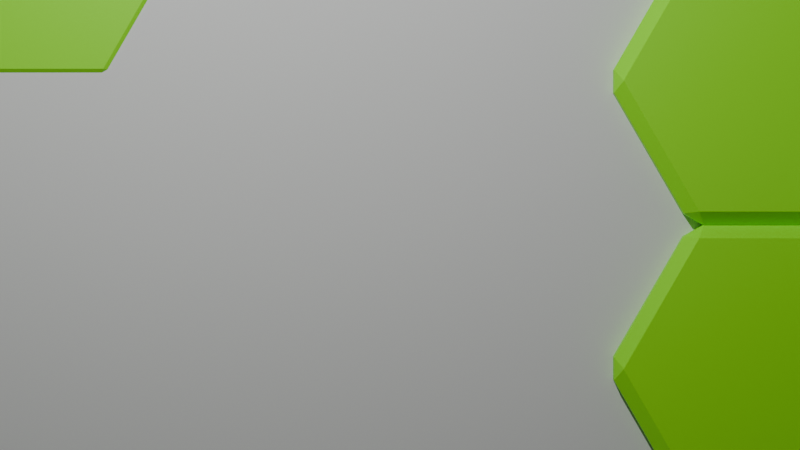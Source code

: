# Source: Map_Generator.blend  (saved by Blender 4.4.32; exported with 4.5.12 LTS)
import bpy
from mathutils import Matrix  # noqa: F401  (used for matrix-valued properties, if any)

bpy.ops.wm.read_factory_settings(use_empty=True)
scene = bpy.context.scene
scene.name = 'Scene'

# ---- collections
col_landscape = bpy.data.collections.new('Landscape'); scene.collection.children.link(col_landscape)

# ---- materials (node trees are filled in below, after node groups)
mat_base_color = bpy.data.materials.new('Base Color')
mat_base_color.alpha_threshold = 0.0
mat_base_color.roughness = 0.5
mat_base_color.line_color = (0.0, 0.0, 0.0, 1.0)

# ---- node groups
ng_points = bpy.data.node_groups.new('Points', 'GeometryNodeTree')
_s = ng_points.interface.new_socket(name='Mesh', in_out='OUTPUT', socket_type='NodeSocketGeometry')
_s = ng_points.interface.new_socket(name='Count X', in_out='OUTPUT', socket_type='NodeSocketInt')
_s.default_value = 10
_s.min_value = 1
_s.max_value = 10000
_s = ng_points.interface.new_socket(name='Count X', in_out='INPUT', socket_type='NodeSocketInt')
_s.default_value = 10
_s.min_value = 1
_s.max_value = 10000
_s = ng_points.interface.new_socket(name='Count Y', in_out='INPUT', socket_type='NodeSocketInt')
_s.default_value = 10
_s.min_value = 1
_s.max_value = 10000
_N = ng_points.nodes; _L = ng_points.links
n0 = _N.new('NodeGroupOutput'); n0.name = 'Group Output'; n0.location = (374, -4)
n1 = _N.new('NodeGroupInput'); n1.name = 'Group Input'; n1.location = (-272, 28)
n2 = _N.new('GeometryNodeMeshLine'); n2.name = 'Mesh Line'; n2.location = (160, 0)
n3 = _N.new('ShaderNodeMath'); n3.name = 'Math'; n3.location = (-24, -38)
n3.operation = 'MULTIPLY'
_L.new(n2.outputs[0], n0.inputs[0])
_L.new(n3.outputs[0], n2.inputs[0])
_L.new(n1.outputs[1], n3.inputs[1])
_L.new(n1.outputs[0], n3.inputs[0])
_L.new(n1.outputs[0], n0.inputs[1])
n0.is_active_output = True
ng_hex_generator = bpy.data.node_groups.new('Hex Generator', 'GeometryNodeTree')
_s = ng_hex_generator.interface.new_socket(name='Geometry', in_out='OUTPUT', socket_type='NodeSocketGeometry')
_s = ng_hex_generator.interface.new_socket(name='Geometry', in_out='INPUT', socket_type='NodeSocketGeometry')
_s = ng_hex_generator.interface.new_socket(name='Height Min', in_out='INPUT', socket_type='NodeSocketFloat')
_s.default_value = 0.1
_s.min_value = -1e+04
_s.max_value = 1e+04
_s = ng_hex_generator.interface.new_socket(name='Height Max', in_out='INPUT', socket_type='NodeSocketFloat')
_s.default_value = 3.0
_s.min_value = -1e+04
_s.max_value = 1e+04
_s = ng_hex_generator.interface.new_socket(name='Erosion', in_out='INPUT', socket_type='NodeSocketFloat')
_s.default_value = 0.2
_s.min_value = -1e+04
_s.max_value = 1e+04
_s = ng_hex_generator.interface.new_socket(name='Sea Level', in_out='INPUT', socket_type='NodeSocketFloat')
_s.default_value = 0.5
_s.min_value = -1e+04
_s.max_value = 1e+04
ng_hex_generator.is_modifier = True
# nodes of 'Hex Generator' reference scene objects; filled in after objects exist

# ---- material node trees
mat_base_color.use_nodes = True; mat_base_color.node_tree.nodes.clear()
_N = mat_base_color.node_tree.nodes; _L = mat_base_color.node_tree.links
n0 = _N.new('ShaderNodeOutputMaterial'); n0.name = 'Material Output'; n0.location = (300, 300)
n1 = _N.new('ShaderNodeBsdfPrincipled'); n1.name = 'Principled BSDF'; n1.location = (10, 300)
n1.inputs[0].default_value = (0.3307, 1.0, 0.0004224, 1.0)
n1.inputs[3].default_value = 1.45
_L.new(n1.outputs[0], n0.inputs[0])
n0.is_active_output = True

# ---- world
world_world = bpy.data.worlds.new('World'); scene.world = world_world
world_world.use_nodes = True; world_world.node_tree.nodes.clear()
_N = world_world.node_tree.nodes; _L = world_world.node_tree.links
n0 = _N.new('ShaderNodeOutputWorld'); n0.name = 'World Output'; n0.location = (300, 300)
n1 = _N.new('ShaderNodeBackground'); n1.name = 'Background'; n1.location = (10, 300)
n1.inputs[0].default_value = (0.05127, 0.05127, 0.05127, 1.0)
_L.new(n1.outputs[0], n0.inputs[0])
n0.is_active_output = True
world_world.color = (0.05127, 0.05127, 0.05127)
world_world.sun_shadow_jitter_overblur = 0.0

# ---- cameras
cam_camera = bpy.data.cameras.new('Camera')
cam_camera.clip_end = 100.0
cam_camera.lens = 4.0
cam_camera.sensor_width = 1.0
cam_camera.ortho_scale = 67.0

# ---- lights
light_light = bpy.data.lights.new('Light', 'POINT')
light_light.energy = 1000.0
light_light.shadow_soft_size = 0.1

# ---- meshes
me_cube = bpy.data.meshes.new('Cube')
me_cube.from_pydata([(1.0, 1.0, 1.0), (1.0, 1.0, -1.0), (1.0, -1.0, 1.0), (1.0, -1.0, -1.0), (-1.0, 1.0, 1.0), (-1.0, 1.0, -1.0), (-1.0, -1.0, 1.0), (-1.0, -1.0, -1.0)], [], [(0, 4, 6, 2), (3, 2, 6, 7), (7, 6, 4, 5), (5, 1, 3, 7), (1, 0, 2, 3), (5, 4, 0, 1)])
me_cube.polygons.foreach_set('use_smooth', [True] * 6)
_uv = me_cube.uv_layers.new(name='UVMap')
_uv.uv.foreach_set('vector', [0.625, 0.5, 0.875, 0.5, 0.875, 0.75, 0.625, 0.75, 0.375, 0.75, 0.625, 0.75, 0.625, 1.0, 0.375, 1.0, 0.375, 0.0, 0.625, 0.0, 0.625, 0.25, 0.375, 0.25, 0.125, 0.5, 0.375, 0.5, 0.375, 0.75, 0.125, 0.75, 0.375, 0.5, 0.625, 0.5, 0.625, 0.75, 0.375, 0.75, 0.375, 0.25, 0.625, 0.25, 0.625, 0.5, 0.375, 0.5])
_ca = me_cube.color_attributes.new('Attribute', 'BYTE_COLOR', 'CORNER')
_ca.data.foreach_set('color', [1.0, 1.0, 1.0, 1.0, 1.0, 1.0, 1.0, 1.0, 1.0, 1.0, 1.0, 1.0, 1.0, 1.0, 1.0, 1.0, 1.0, 1.0, 1.0, 1.0, 1.0, 1.0, 1.0, 1.0, 1.0, 1.0, 1.0, 1.0, 1.0, 1.0, 1.0, 1.0, 1.0, 1.0, 1.0, 1.0, 1.0, 1.0, 1.0, 1.0, 1.0, 1.0, 1.0, 1.0, 1.0, 1.0, 1.0, 1.0, 1.0, 1.0, 1.0, 1.0, 1.0, 1.0, 1.0, 1.0, 1.0, 1.0, 1.0, 1.0, 1.0, 1.0, 1.0, 1.0, 1.0, 1.0, 1.0, 1.0, 1.0, 1.0, 1.0, 1.0, 1.0, 1.0, 1.0, 1.0, 1.0, 1.0, 1.0, 1.0, 1.0, 1.0, 1.0, 1.0, 1.0, 1.0, 1.0, 1.0, 1.0, 1.0, 1.0, 1.0, 1.0, 1.0, 1.0, 1.0])
me_cube.materials.append(mat_base_color)
me_cube.use_mirror_vertex_groups = False
me_cube.update()

# ---- objects
ob_cube = bpy.data.objects.new('Cube', me_cube)
ob_light = bpy.data.objects.new('Light', light_light)
ob_camera = bpy.data.objects.new('Camera', cam_camera)
ob_texture__random = bpy.data.objects.new('TEXTURE (Random)', None)
_N = ng_hex_generator.nodes; _L = ng_hex_generator.links
n0 = _N.new('NodeGroupOutput'); n0.name = 'Group Output'; n0.location = (4510, 347)
n1 = _N.new('GeometryNodeGroup'); n1.name = 'Group'; n1.location = (-1505, -94)
n1.node_tree = ng_points
n1.inputs[0].default_value = 21
n1.inputs[1].default_value = 28
n2 = _N.new('GeometryNodeInputIndex'); n2.name = 'Index'; n2.location = (-1506, -249)
n3 = _N.new('GeometryNodeSetPosition'); n3.name = 'Set Position'; n3.location = (118, -1)
n4 = _N.new('ShaderNodeCombineXYZ'); n4.name = 'Combine XYZ'; n4.location = (-242, -96)
n5 = _N.new('ShaderNodeMath'); n5.name = 'Math'; n5.location = (-1272, -108)
n5.operation = 'MODULO'
n6 = _N.new('ShaderNodeMath'); n6.name = 'Math.001'; n6.location = (-1273, -274)
n6.operation = 'DIVIDE'
n7 = _N.new('ShaderNodeMath'); n7.name = 'Math.002'; n7.location = (-1102, -280)
n7.operation = 'FLOOR'
n7.inputs[1].default_value = 10.0
n8 = _N.new('GeometryNodeInstanceOnPoints'); n8.name = 'Instance on Points'; n8.location = (2926, 106)
n8.inputs[5].default_value = (0.0, 0.0, 0.5236)
n9 = _N.new('GeometryNodeMeshCylinder'); n9.name = 'Cylinder'; n9.location = (2661, 197)
n9.hide = True
n9.inputs[0].default_value = 6
n10 = _N.new('ShaderNodeVectorMath'); n10.name = 'Vector Math'; n10.location = (-66, -90)
n10.operation = 'MULTIPLY'
n10.inputs[1].default_value = (1.732, 1.5, 1.0)
n11 = _N.new('ShaderNodeMath'); n11.name = 'Math.003'; n11.location = (-924, -276)
n11.operation = 'MODULO'
n11.inputs[1].default_value = 2.0
n12 = _N.new('ShaderNodeMath'); n12.name = 'Math.004'; n12.location = (-488, -44)
n13 = _N.new('ShaderNodeMath'); n13.name = 'Math.005'; n13.location = (-706, -96)
n13.operation = 'MULTIPLY'
n14 = _N.new('GeometryNodeBoundBox'); n14.name = 'Bounding Box'; n14.location = (359, 76)
n15 = _N.new('ShaderNodeVectorMath'); n15.name = 'Vector Math.001'; n15.location = (539, 78)
n16 = _N.new('ShaderNodeVectorMath'); n16.name = 'Vector Math.002'; n16.location = (741, 91)
n16.operation = 'SCALE'
n16.inputs[3].default_value = -0.5
n17 = _N.new('GeometryNodeSetPosition'); n17.name = 'Set Position.001'; n17.location = (941, 51)
n18 = _N.new('GeometryNodeTransform'); n18.name = 'Transform Geometry'; n18.location = (1135, 61)
n18.inputs[1].default_value = (-0.433, 0.0, 0.0)
n19 = _N.new('GeometryNodeDeleteGeometry'); n19.name = 'Delete Geometry'; n19.location = (1896, 157)
n20 = _N.new('ShaderNodeTexGradient'); n20.name = 'Gradient Texture'; n20.location = (30, -112)
n20.width = 136
n20.gradient_type = 'RADIAL'
n21 = _N.new('ShaderNodeMath'); n21.name = 'Math.006'; n21.location = (191, -101)
n21.operation = 'MULTIPLY'
n21.inputs[1].default_value = 6.0
n22 = _N.new('ShaderNodeMath'); n22.name = 'Math.007'; n22.location = (390, -118)
n22.operation = 'FLOOR'
n23 = _N.new('ShaderNodeMath'); n23.name = 'Math.008'; n23.location = (605, -123)
n24 = _N.new('ShaderNodeMath'); n24.name = 'Math.009'; n24.location = (814, -127)
n24.operation = 'DIVIDE'
n24.inputs[1].default_value = 6.0
n25 = _N.new('ShaderNodeMath'); n25.name = 'Math.010'; n25.location = (990, -127)
n25.operation = 'MULTIPLY'
n25.inputs[1].default_value = 6.283
n26 = _N.new('ShaderNodeMath'); n26.name = 'Math.011'; n26.location = (1183, -40)
n26.operation = 'COSINE'
n26.inputs[1].default_value = 6.283
n27 = _N.new('ShaderNodeMath'); n27.name = 'Math.012'; n27.location = (1189, -195)
n27.operation = 'SINE'
n27.inputs[1].default_value = 6.283
n28 = _N.new('ShaderNodeCombineXYZ'); n28.name = 'Combine XYZ.001'; n28.location = (1407, -73)
n29 = _N.new('ShaderNodeVectorMath'); n29.name = 'Vector Math.003'; n29.location = (1624, -55)
n29.operation = 'DOT_PRODUCT'
n30 = _N.new('GeometryNodeInputPosition'); n30.name = 'Position'; n30.location = (1422, -235)
n31 = _N.new('ShaderNodeMath'); n31.name = 'Math.013'; n31.location = (1822, -65)
n31.operation = 'LESS_THAN'
n31.inputs[1].default_value = -7.2
n32 = _N.new('NodeFrame'); n32.name = 'Frame'; n32.location = (-1662, -544)
n32.label = "Hex Mask (Won't need)"
n32.width = 1992
n33 = _N.new('FunctionNodeCompare'); n33.name = 'Compare'; n33.location = (1366, 220)
n33.operation = 'LESS_THAN'
n33.inputs[1].default_value = 0.5
n34 = _N.new('ShaderNodeTexNoise'); n34.name = 'Noise Texture'; n34.location = (779, -40)
n34.noise_dimensions = '2D'
n34.inputs[2].default_value = 0.05
n34.inputs[3].default_value = 0.0
n34.inputs[8].default_value = 0.5
n35 = _N.new('GeometryNodeInputPosition'); n35.name = 'Position.001'; n35.location = (33, -72)
n36 = _N.new('GeometryNodeObjectInfo'); n36.name = 'Object Info'; n36.location = (30, -155)
n36.transform_space = 'RELATIVE'
n36.inputs[0].default_value = ob_texture__random
n37 = _N.new('ShaderNodeVectorMath'); n37.name = 'Vector Math.004'; n37.location = (239, -55)
n37.operation = 'SUBTRACT'
n38 = _N.new('ShaderNodeVectorRotate'); n38.name = 'Vector Rotate'; n38.location = (419, -49)
n38.rotation_type = 'EULER_XYZ'
n38.invert = True
n39 = _N.new('ShaderNodeVectorMath'); n39.name = 'Vector Math.005'; n39.location = (599, -53)
n39.operation = 'DIVIDE'
n40 = _N.new('ShaderNodeCombineXYZ'); n40.name = 'Combine XYZ.002'; n40.location = (2191, -331)
n40.inputs[0].default_value = 1.0
n40.inputs[1].default_value = 1.0
n41 = _N.new('ShaderNodeMapRange'); n41.name = 'Map Range'; n41.location = (1884, -362)
n41.interpolation_type = 'SMOOTHERSTEP'
n41.inputs[1].default_value = 0.2
n41.inputs[2].default_value = 0.83
n42 = _N.new('GeometryNodeTransform'); n42.name = 'Transform Geometry.001'; n42.location = (2654, 161)
n42.hide = True
n42.inputs[1].default_value = (0.0, 0.0, 1.0)
n43 = _N.new('ShaderNodeMath'); n43.name = 'Math.014'; n43.location = (2193, -156)
n43.operation = 'GREATER_THAN'
n44 = _N.new('GeometryNodeBoundBox'); n44.name = 'Bounding Box.001'; n44.location = (2163, 400)
n45 = _N.new('GeometryNodeJoinGeometry'); n45.name = 'Join Geometry'; n45.location = (3770, 335)
n46 = _N.new('GeometryNodeSwitch'); n46.name = 'Switch'; n46.location = (3649, 627)
n47 = _N.new('GeometryNodeMeshCube'); n47.name = 'Cube'; n47.location = (3074, 544)
n48 = _N.new('ShaderNodeVectorMath'); n48.name = 'Vector Math.006'; n48.location = (2869, 496)
n48.operation = 'MULTIPLY'
n48.inputs[1].default_value = (2.0, 2.0, 1.0)
n49 = _N.new('ShaderNodeSeparateXYZ'); n49.name = 'Separate XYZ'; n49.location = (2367, 421)
n50 = _N.new('ShaderNodeCombineXYZ'); n50.name = 'Combine XYZ.003'; n50.location = (2621, 445)
n50.inputs[2].default_value = 1.0
n51 = _N.new('GeometryNodeTransform'); n51.name = 'Transform Geometry.002'; n51.location = (3254, 615)
n51.inputs[1].default_value = (0.0, 0.0, 0.5)
n52 = _N.new('GeometryNodeTransform'); n52.name = 'Transform Geometry.003'; n52.location = (3441, 621)
n53 = _N.new('NodeGroupInput'); n53.name = 'Group Input'; n53.location = (1515, -568)
n54 = _N.new('ShaderNodeCombineXYZ'); n54.name = 'Combine XYZ.004'; n54.location = (3071, 368)
n54.inputs[0].default_value = 1.0
n54.inputs[1].default_value = 1.0
n55 = _N.new('ShaderNodeMath'); n55.name = 'Math.015'; n55.location = (2861, 287)
n56 = _N.new('GeometryNodeRealizeInstances'); n56.name = 'Realize Instances'; n56.location = (3953, 345)
n57 = _N.new('ShaderNodeMix'); n57.name = 'Mix'; n57.location = (1509, -373)
n57.clamp_factor = False
n58 = _N.new('NodeFrame'); n58.name = 'Frame.001'; n58.location = (343, -346)
n58.label = 'Noise Generator'
n58.width = 948
n59 = _N.new('GeometryNodeSetMaterial'); n59.name = 'Set Material'; n59.location = (3350, 175)
n59.inputs[2].default_value = mat_base_color
n60 = _N.new('GeometryNodeImageTexture'); n60.name = 'Image Texture'; n60.location = (446, -148)
n60.extension = 'EXTEND'
n60.inputs[0].default_value = None
n61 = _N.new('ShaderNodeMapRange'); n61.name = 'Map Range.001'; n61.location = (274, -135)
n61.data_type = 'FLOAT_VECTOR'
n62 = _N.new('GeometryNodeInputPosition'); n62.name = 'Position.002'; n62.location = (30, -173)
n63 = _N.new('ShaderNodeMath'); n63.name = 'Math.016'; n63.location = (1348, -40)
n64 = _N.new('ShaderNodeMapRange'); n64.name = 'Map Range.002'; n64.location = (765, -262)
n64.inputs[2].default_value = 0.1
n65 = _N.new('ShaderNodeMapRange'); n65.name = 'Map Range.003'; n65.location = (919, -87)
n65.clamp = False
n65.inputs[3].default_value = 0.5
n66 = _N.new('NodeFrame'); n66.name = 'Frame.002'; n66.location = (358, -763)
n66.label = 'Drawable Terrain'
n66.width = 1518
n20.parent = n32
n21.parent = n32
n22.parent = n32
n23.parent = n32
n24.parent = n32
n25.parent = n32
n26.parent = n32
n27.parent = n32
n28.parent = n32
n29.parent = n32
n30.parent = n32
n31.parent = n32
n34.parent = n58
n35.parent = n58
n36.parent = n58
n37.parent = n58
n38.parent = n58
n39.parent = n58
n60.parent = n66
n61.parent = n66
n62.parent = n66
n63.parent = n66
n64.parent = n66
n65.parent = n66
_L.new(n1.outputs[0], n3.inputs[0])
_L.new(n10.outputs[0], n3.inputs[2])
_L.new(n2.outputs[0], n5.inputs[0])
_L.new(n1.outputs[1], n5.inputs[1])
_L.new(n2.outputs[0], n6.inputs[0])
_L.new(n1.outputs[1], n6.inputs[1])
_L.new(n6.outputs[0], n7.inputs[0])
_L.new(n42.outputs[0], n8.inputs[2])
_L.new(n4.outputs[0], n10.inputs[0])
_L.new(n7.outputs[0], n11.inputs[0])
_L.new(n5.outputs[0], n12.inputs[0])
_L.new(n13.outputs[0], n12.inputs[1])
_L.new(n12.outputs[0], n4.inputs[0])
_L.new(n11.outputs[0], n13.inputs[0])
_L.new(n7.outputs[0], n4.inputs[1])
_L.new(n3.outputs[0], n14.inputs[0])
_L.new(n14.outputs[1], n15.inputs[0])
_L.new(n14.outputs[2], n15.inputs[1])
_L.new(n15.outputs[0], n16.inputs[0])
_L.new(n3.outputs[0], n17.inputs[0])
_L.new(n16.outputs[0], n17.inputs[3])
_L.new(n17.outputs[0], n18.inputs[0])
_L.new(n18.outputs[0], n19.inputs[0])
_L.new(n20.outputs[1], n21.inputs[0])
_L.new(n21.outputs[0], n22.inputs[0])
_L.new(n22.outputs[0], n23.inputs[0])
_L.new(n23.outputs[0], n24.inputs[0])
_L.new(n24.outputs[0], n25.inputs[0])
_L.new(n25.outputs[0], n26.inputs[0])
_L.new(n25.outputs[0], n27.inputs[0])
_L.new(n26.outputs[0], n28.inputs[0])
_L.new(n27.outputs[0], n28.inputs[1])
_L.new(n28.outputs[0], n29.inputs[0])
_L.new(n30.outputs[0], n29.inputs[1])
_L.new(n29.outputs[1], n31.inputs[0])
_L.new(n12.outputs[0], n33.inputs[0])
_L.new(n33.outputs[0], n19.inputs[1])
_L.new(n19.outputs[0], n8.inputs[0])
_L.new(n39.outputs[0], n34.inputs[0])
_L.new(n35.outputs[0], n37.inputs[0])
_L.new(n36.outputs[1], n37.inputs[1])
_L.new(n37.outputs[0], n38.inputs[0])
_L.new(n36.outputs[2], n38.inputs[4])
_L.new(n38.outputs[0], n39.inputs[0])
_L.new(n36.outputs[3], n39.inputs[1])
_L.new(n41.outputs[0], n40.inputs[2])
_L.new(n9.outputs[0], n42.inputs[0])
_L.new(n43.outputs[0], n8.inputs[1])
_L.new(n19.outputs[0], n44.inputs[0])
_L.new(n59.outputs[0], n45.inputs[0])
_L.new(n52.outputs[0], n45.inputs[0])
_L.new(n48.outputs[0], n47.inputs[0])
_L.new(n50.outputs[0], n48.inputs[0])
_L.new(n44.outputs[2], n49.inputs[0])
_L.new(n49.outputs[0], n50.inputs[0])
_L.new(n49.outputs[1], n50.inputs[1])
_L.new(n47.outputs[0], n51.inputs[0])
_L.new(n51.outputs[0], n52.inputs[0])
_L.new(n53.outputs[1], n41.inputs[3])
_L.new(n41.outputs[0], n43.inputs[0])
_L.new(n54.outputs[0], n52.inputs[3])
_L.new(n53.outputs[3], n43.inputs[1])
_L.new(n53.outputs[1], n55.inputs[0])
_L.new(n55.outputs[0], n54.inputs[2])
_L.new(n53.outputs[4], n55.inputs[1])
_L.new(n45.outputs[0], n56.inputs[0])
_L.new(n56.outputs[0], n0.inputs[0])
_L.new(n8.outputs[0], n59.inputs[0])
_L.new(n40.outputs[0], n8.inputs[6])
_L.new(n62.outputs[0], n61.inputs[6])
_L.new(n44.outputs[1], n61.inputs[7])
_L.new(n44.outputs[2], n61.inputs[8])
_L.new(n61.outputs[1], n60.inputs[1])
_L.new(n53.outputs[2], n63.inputs[0])
_L.new(n60.outputs[0], n63.inputs[1])
_L.new(n63.outputs[0], n41.inputs[4])
_L.new(n60.outputs[0], n64.inputs[0])
_L.new(n64.outputs[0], n57.inputs[0])
_L.new(n34.outputs[0], n57.inputs[2])
_L.new(n60.outputs[0], n65.inputs[0])
_L.new(n57.outputs[0], n41.inputs[0])
_L.new(n65.outputs[0], n57.inputs[3])
n0.is_active_output = True

# ---- transforms, parenting, visibility, modifiers, constraints
ob_cube.location = (0.0, 0.0, 0.0)
ob_cube.lock_rotations_4d = False
ob_cube.empty_display_type = 'ARROWS'
ob_cube.lineart.crease_threshold = 0.0
_m = ob_cube.modifiers.new('GeometryNodes', 'NODES')
_m.node_group = ng_hex_generator
_gi = [s.identifier for s in ng_hex_generator.interface.items_tree if s.item_type == 'SOCKET' and s.in_out == 'INPUT']
_m[_gi[2]] = 1.55  # 'Height Max'
_m[_gi[4]] = 0.71  # 'Sea Level'
_m = ob_cube.modifiers.new('Bevel', 'BEVEL')
_m.width = 0.08
_m.width_pct = 0.08
ob_light.location = (4.076, 1.005, 5.904)
ob_light.rotation_euler = (0.6503, 0.05522, 1.866)
ob_light.lock_rotations_4d = False
ob_light.empty_display_type = 'ARROWS'
ob_light.color = (0.0, 0.0, 0.0, 0.0)
ob_light.lineart.crease_threshold = 0.0
ob_camera.location = (0.0, 0.0, 20.2)
ob_camera.rotation_euler = (0.0, 0.0, -1.571)
ob_camera.lock_rotations_4d = False
ob_camera.empty_display_type = 'ARROWS'
ob_camera.color = (0.0, 0.0, 0.0, 0.0)
ob_camera.display_type = 'WIRE'
ob_camera.lineart.crease_threshold = 0.0
ob_texture__random.location = (12.16, 0.0, 8.458)
ob_texture__random.empty_display_type = 'SPHERE'

# ---- collection membership
col_landscape.objects.link(ob_cube)
col_landscape.objects.link(ob_light)
col_landscape.objects.link(ob_camera)
col_landscape.objects.link(ob_texture__random)

# ---- scene / render settings (as saved in the file)
scene.camera = ob_camera
scene.frame_start = 1; scene.frame_end = 250; scene.frame_set(1)
scene.render.engine = 'BLENDER_EEVEE_NEXT'
bpy.context.view_layer.update()

